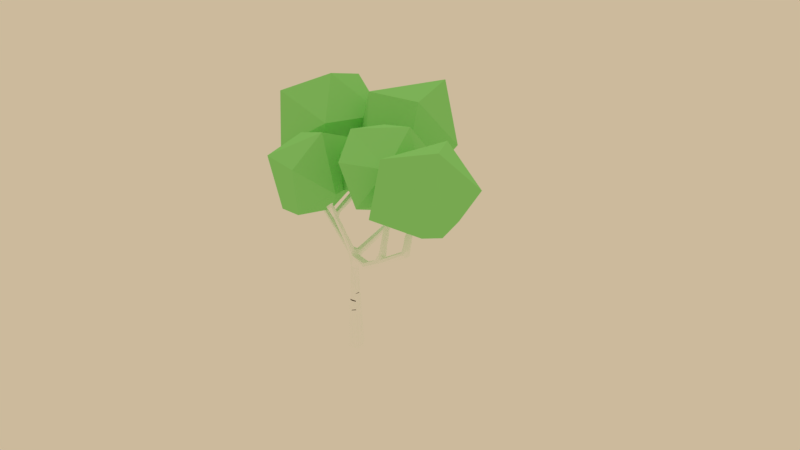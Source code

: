 # Source: tree1.blend  (saved by Blender 2.79.0; exported with 4.5.12 LTS)
import bpy
from mathutils import Matrix  # noqa: F401  (used for matrix-valued properties, if any)

bpy.ops.wm.read_factory_settings(use_empty=True)
scene = bpy.context.scene
scene.name = 'Scene'

# ---- collections
col_collection_1 = bpy.data.collections.new('Collection 1'); scene.collection.children.link(col_collection_1)

# ---- materials (node trees are filled in below, after node groups)
mat_material_006 = bpy.data.materials.new('Material.006')
mat_material_006.alpha_threshold = 0.0
mat_material_006.use_transparent_shadow = False
mat_material_006.diffuse_color = (1.0, 1.0, 1.0, 1.0)
mat_material_006.roughness = 0.5
mat_material_012 = bpy.data.materials.new('Material.012')
mat_material_012.alpha_threshold = 0.0
mat_material_012.use_transparent_shadow = False
mat_material_012.diffuse_color = (0.05582, 0.02508, 0.001781, 1.0)
mat_material_012.roughness = 0.5
mat_material_018 = bpy.data.materials.new('Material.018')
mat_material_018.alpha_threshold = 0.0
mat_material_018.use_transparent_shadow = False
mat_material_018.diffuse_color = (0.305, 0.7991, 0.2423, 1.0)
mat_material_018.roughness = 0.5
mat_material_016 = bpy.data.materials.new('Material.016')
mat_material_016.alpha_threshold = 0.0
mat_material_016.use_transparent_shadow = False
mat_material_016.diffuse_color = (0.305, 0.7991, 0.2423, 1.0)
mat_material_016.roughness = 0.5
mat_material_014 = bpy.data.materials.new('Material.014')
mat_material_014.alpha_threshold = 0.0
mat_material_014.use_transparent_shadow = False
mat_material_014.preview_render_type = 'SHADERBALL'
mat_material_014.diffuse_color = (0.305, 0.7991, 0.2423, 1.0)
mat_material_014.specular_color = (0.08264, 1.0, 0.2378)
mat_material_014.roughness = 0.5
mat_material_013 = bpy.data.materials.new('Material.013')
mat_material_013.alpha_threshold = 0.0
mat_material_013.use_transparent_shadow = False
mat_material_013.preview_render_type = 'SHADERBALL'
mat_material_013.diffuse_color = (0.3071, 0.8, 0.242, 1.0)
mat_material_013.specular_color = (0.08279, 1.0, 0.04546)
mat_material_013.roughness = 0.5
mat_material_015 = bpy.data.materials.new('Material.015')
mat_material_015.alpha_threshold = 0.0
mat_material_015.use_transparent_shadow = False
mat_material_015.diffuse_color = (0.305, 0.7991, 0.2423, 1.0)
mat_material_015.roughness = 0.5
mat_material_017 = bpy.data.materials.new('Material.017')
mat_material_017.alpha_threshold = 0.0
mat_material_017.use_transparent_shadow = False
mat_material_017.diffuse_color = (0.305, 0.7991, 0.2423, 1.0)
mat_material_017.roughness = 0.5

# ---- material node trees

# ---- world
world_world = bpy.data.worlds.new('World'); scene.world = world_world
world_world.color = (0.6038, 0.491, 0.3325)
world_world.use_sun_shadow = False
world_world.sun_shadow_jitter_overblur = 0.0
world_world.cycles.sampling_method = 'MANUAL'
world_world.light_settings.ao_factor = 0.04

# ---- cameras
cam_camera = bpy.data.cameras.new('Camera')
cam_camera.clip_end = 100.0
cam_camera.lens = 35.0
cam_camera.sensor_width = 32.0
cam_camera.sensor_height = 18.0
cam_camera.ortho_scale = 7.314
cam_camera.dof.focus_distance = 0.0
cam_camera.dof.aperture_fstop = 128.0

# ---- lights
light_sun = bpy.data.lights.new('Sun', 'SUN')
light_sun.transmission_factor = 0.0
light_sun.angle = 0.1993
light_sun.energy = 0.3
light_sun.shadow_buffer_clip_start = 0.5
light_sun.shadow_soft_size = 0.1
light_sun.shadow_cascade_max_distance = 1000.0

# ---- meshes
me_cube_002 = bpy.data.meshes.new('Cube.002')
me_cube_002.from_pydata([(-0.1212, -0.1262, 2.103), (-0.1143, -0.05736, 2.168), (-0.136, 0.008626, 2.109), (-0.1614, -0.07974, 2.061), (2.027, 0.8346, 3.134), (2.01, 0.7473, 3.176), (2.11, 0.7887, 3.095), (-0.0446, -0.05394, 1.868), (1.469, 0.5265, 2.709), (1.492, 0.4499, 2.793), (1.473, 0.445, 2.608), (0.008767, 0.07149, 1.869), (-0.06285, 0.0004744, 1.859), (0.008961, -0.07135, 1.87), (0.08069, 0.000523, 1.868), (0.00175, 0.1521, -0.002495), (-0.1516, 0.001283, -0.001774), (-0.0008174, -0.1521, -0.002483), (0.1526, -0.001284, -0.003205), (1.332, 0.3932, 2.797), (0.0, 0.0, -0.1015), (1.472, 0.3678, 2.669), (-1.552, -0.4745, 3.395), (1.884, 0.9179, 3.887), (1.164, 0.6219, 3.394), (-1.253, 1.153, 3.556), (-1.165, 1.12, 3.611), (1.846, 0.8861, 3.796), (-1.494, -0.4808, 3.464), (0.09445, -0.3637, 2.957), (1.425, 0.4103, 2.797), (-1.336, -0.5794, 2.62), (-1.291, -0.6054, 2.652), (-1.253, 0.9782, 3.169), (-1.209, 0.9923, 3.176), (0.7454, 0.2161, 2.14), (0.695, 0.2824, 2.212), (-0.09255, 0.1357, 2.062), (-0.02431, 0.143, 2.112), (-0.06571, 0.09817, 2.171), (-0.6326, 0.8041, 2.549), (-1.362, -0.6334, 2.602), (-1.316, -0.662, 2.627), (-1.545, -0.3817, 3.391), (-1.485, -0.4908, 3.287), (2.096, 0.8417, 3.223), (2.111, 0.7298, 3.16), (1.908, 0.9606, 3.727), (1.303, 0.4701, 2.799), (1.388, 0.5081, 2.835), (1.203, 0.5841, 3.465), (-1.186, 0.9441, 3.213), (1.171, 0.6766, 3.623), (1.344, 0.7786, 3.959), (1.074, 0.6123, 3.5), (1.051, 0.6331, 3.638), (0.6131, 0.6675, 3.935), (1.934, 1.006, 3.908), (2.077, 1.105, 4.22), (1.799, 0.9854, 3.871), (1.808, 0.9275, 3.916), (-1.513, -0.5267, 3.415), (-1.663, -0.7406, 3.717), (-1.147, 1.21, 3.617), (-1.168, 1.18, 3.63), (-0.6061, 0.8684, 2.556), (-0.6583, 0.8123, 2.518), (-0.9028, 0.7532, 2.888), (-0.9064, 0.7083, 2.885), (-0.9593, 0.7096, 2.829), (0.1258, 0.03205, 2.01), (0.0921, 0.06177, 2.138), (0.7363, 0.1323, 2.211), (0.6862, 0.1987, 2.284), (0.04326, -0.09504, 2.151), (-0.02689, -0.07083, 2.194), (0.009737, 0.001144, 2.213), (0.08291, -0.02956, 2.19), (0.1718, -0.3888, 3.004), (0.1859, -0.3405, 2.995), (0.3834, -0.424, 3.368), (0.4469, -0.3807, 3.332), (0.06613, -0.2896, 3.009), (0.1151, -0.257, 3.031), (0.1263, -0.3367, 3.078), (-0.2217, 0.1045, 3.281), (-0.1443, 0.1019, 3.319), (-0.1697, 0.03638, 3.368), (-0.2456, 0.03394, 3.325), (0.4894, -0.4555, 3.309), (0.4228, -0.5, 3.347), (0.06101, -0.05856, 1.869), (0.1031, 0.09442, 2.051), (1.355, 0.5137, 2.781), (-1.473, -0.3427, 3.439), (-1.171, 1.159, 3.544), (-1.215, 1.17, 3.656), (0.1465, -0.2788, 2.955), (0.1093, -0.1102, 0.03558), (-0.1096, -0.1086, 0.03661), (-0.108, 0.1102, 0.0366), (1.471, 0.3845, 2.735), (1.472, 0.4933, 2.783), (2.076, 0.7257, 3.066), (-0.1584, -0.02667, 2.063), (-0.9453, 0.7728, 2.841), (-0.924, 0.6871, 2.866), (-1.272, 0.9392, 3.188), (-0.031, 0.1515, 2.057), (-0.03077, 0.1256, 2.158), (-0.1165, 0.06135, 2.149), (-0.6688, 0.8506, 2.496), (1.137, 0.634, 3.643), (-0.628, 0.8923, 2.505), (0.1478, -0.01099, 2.029), (0.1651, -0.022, 2.122), (-0.03781, -0.01213, 2.19), (0.1528, -0.3046, 3.066), (0.1108, 0.1086, 0.03557), (1.343, 0.7526, 3.978), (1.33, 0.7744, 3.975), (0.6292, 0.6883, 3.953), (2.078, 1.078, 4.238), (1.563, 1.019, 4.136), (1.575, 0.9945, 4.151), (-1.678, -0.7261, 3.721), (-1.654, -0.7317, 3.741), (-1.564, -0.1362, 3.656), (-1.591, -0.129, 3.642), (-1.047, 1.552, 3.839), (-1.047, 1.538, 3.859), (-1.118, 1.179, 3.867), (-0.2905, 0.2965, 3.636), (-0.264, 0.2798, 3.655), (0.5548, -0.3423, 3.711), (0.5199, -0.346, 3.723), (0.06301, 0.05447, 1.855), (-0.04489, 0.05434, 1.856), (1.501, 0.5184, 2.668), (2.081, 0.8484, 3.113), (-1.344, -0.6636, 2.604), (-0.09166, -0.09673, 2.151), (-0.1893, -0.04419, 2.176), (0.7516, 0.157, 2.156), (0.7097, 0.1448, 2.265), (0.6768, 0.2568, 2.265), (1.447, 0.3783, 2.597), (1.274, 0.3261, 2.631), (1.258, 0.4259, 2.626), (-0.1255, 0.1047, 2.076), (-1.359, -0.6014, 2.598), (-1.307, -0.5781, 2.642), (-1.293, -0.6401, 2.648), (-1.478, -0.3559, 3.363), (-1.416, -0.4645, 3.248), (2.114, 0.7953, 3.237), (2.058, 0.7164, 3.174), (1.993, 0.7954, 3.161), (1.938, 0.907, 3.735), (1.784, 0.9284, 3.838), (1.116, 0.5674, 3.412), (1.408, 0.4763, 2.877), (1.375, 0.3847, 2.823), (1.168, 0.5253, 3.4), (-1.232, 0.9144, 3.213), (-1.22, 1.195, 3.549), (-1.216, 1.115, 3.637), (1.221, 0.6436, 3.632), (1.179, 0.5995, 3.631), (0.9883, 0.5862, 3.615), (1.005, 0.6469, 3.594), (1.028, 0.588, 3.636), (1.947, 0.9566, 3.893), (1.88, 0.9738, 3.925), (1.827, 0.9706, 3.897), (-1.544, -0.4652, 3.459), (-1.524, -0.3691, 3.456), (-1.203, 1.217, 3.649), (0.08219, -0.06558, 2.157), (0.7177, 0.269, 2.155), (-0.0003793, -0.1019, 2.169), (0.05683, -0.0001431, 2.216), (0.08236, -0.2951, 2.944), (0.484, -0.4065, 3.312), (0.1129, -0.3738, 3.05), (-0.2531, 0.06775, 3.291), (-0.1761, 0.1188, 3.286), (-0.1386, 0.06979, 3.355), (-0.2131, 0.01804, 3.358), (0.4669, -0.4978, 3.323), (0.3872, -0.4719, 3.367), (0.4051, -0.3839, 3.355), (0.002867, 0.1393, 0.2957), (0.003505, 0.1319, 0.4658), (0.004143, 0.1246, 0.636), (0.004781, 0.1173, 0.8061), (0.005419, 0.11, 0.9763), (0.006057, 0.1026, 1.146), (0.006695, 0.0953, 1.317), (0.007333, 0.08797, 1.487), (0.007971, 0.08064, 1.657), (0.008609, 0.07331, 1.827), (-0.1375, 0.001155, 0.2946), (-0.1294, 0.001081, 0.4637), (-0.1214, 0.001007, 0.6328), (-0.1133, 0.0009339, 0.802), (-0.1052, 0.0008604, 0.9711), (-0.09714, 0.0007868, 1.14), (-0.08907, 0.0007133, 1.309), (-0.081, 0.0006397, 1.478), (-0.07293, 0.0005662, 1.648), (-0.06485, 0.0004926, 1.817), (0.0007402, -0.1392, 0.2958), (0.001629, -0.1319, 0.466), (0.002518, -0.1246, 0.6363), (0.003407, -0.1172, 0.8065), (0.004296, -0.1099, 1.007), (0.005185, -0.1025, 1.092), (0.006074, -0.09519, 1.317), (0.006963, -0.08785, 1.487), (0.007851, -0.08051, 1.658), (0.00874, -0.07317, 1.828), (0.1411, -0.0009957, 0.2949), (0.1346, -0.0008315, 0.465), (0.1281, -0.0006673, 0.6351), (0.1215, -0.000503, 0.8052), (0.115, -0.0003388, 0.9753), (0.1084, -0.0001746, 1.102), (0.1019, -1.036e-05, 1.264), (0.09537, 0.0001539, 1.486), (0.08884, 0.0003181, 1.656), (0.0823, 0.0004823, 1.826), (0.1032, 0.09999, 0.3255), (0.09888, 0.09507, 0.4909), (0.09453, 0.09015, 0.6563), (0.09018, 0.08523, 0.8217), (0.08583, 0.0803, 0.9872), (0.08149, 0.07538, 1.153), (0.07714, 0.07046, 1.278), (0.07279, 0.06553, 1.483), (0.06844, 0.06061, 1.649), (0.06409, 0.05569, 1.814), (0.0621, -0.05973, 1.828), (0.06649, -0.06442, 1.661), (0.07087, -0.06912, 1.494), (0.07526, -0.07381, 1.328), (0.07965, -0.0785, 1.121), (0.08403, -0.0832, 0.9942), (0.08842, -0.08789, 0.8276), (0.09281, -0.09259, 0.6609), (0.09719, -0.09728, 0.4943), (0.1016, -0.102, 0.3276), (-0.04607, -0.05517, 1.827), (-0.05197, -0.06014, 1.66), (-0.05787, -0.06511, 1.494), (-0.06378, -0.07008, 1.327), (-0.06968, -0.07505, 1.161), (-0.07559, -0.08003, 0.9942), (-0.08149, -0.085, 0.8278), (-0.0874, -0.08997, 0.6613), (-0.0933, -0.09494, 0.4948), (-0.09921, -0.09991, 0.3283), (-0.04631, 0.0556, 1.815), (-0.05204, 0.06067, 1.65), (-0.05778, 0.06575, 1.484), (-0.06351, 0.07083, 1.319), (-0.06925, 0.07591, 1.153), (-0.07498, 0.08099, 0.988), (-0.08072, 0.08607, 0.8226), (-0.08645, 0.09115, 0.6572), (-0.09219, 0.09622, 0.4918), (-0.09792, 0.1013, 0.3264), (0.006921, 0.0927, 1.377), (0.007133, 0.09026, 1.389), (-0.08622, 0.0006873, 1.369), (-0.08352, 0.0006627, 1.4), (0.006388, -0.0926, 1.377), (0.006684, -0.09015, 1.434), (0.0996, 4.77e-05, 1.376), (0.09742, 0.0001024, 1.432), (0.0756, 0.06871, 1.377), (0.07415, 0.06707, 1.432), (0.07225, -0.07059, 1.442), (0.07371, -0.07215, 1.386), (-0.05972, -0.06667, 1.442), (-0.06169, -0.06833, 1.386), (-0.05957, 0.06734, 1.418), (-0.06148, 0.06904, 1.395), (0.00627, 0.1002, 1.203), (0.006482, 0.09774, 1.26), (-0.09445, 0.0007623, 1.197), (-0.09176, 0.0007378, 1.253), (0.005481, -0.1001, 1.204), (0.005777, -0.09764, 1.26), (0.1063, -0.0001198, 1.202), (0.1041, -6.51e-05, 1.259), (0.08004, 0.07374, 1.208), (0.07859, 0.0721, 1.263), (0.07672, -0.07537, 1.272), (0.07818, -0.07694, 1.216), (-0.06575, -0.07174, 1.272), (-0.06772, -0.0734, 1.216), (-0.06542, 0.07252, 1.264), (-0.06734, 0.07422, 1.209), (0.005596, 0.1079, 1.024), (0.005809, 0.1055, 1.08), (-0.103, 0.0008399, 0.9772), (-0.1003, 0.0008154, 1.074), (0.004543, -0.1078, 1.024), (0.004839, -0.1054, 1.081), (0.1132, -0.0002932, 1.023), (0.111, -0.0002385, 1.079), (0.08463, 0.07893, 1.033), (0.08318, 0.07729, 1.088), (0.08135, -0.08033, 1.096), (0.08281, -0.08189, 1.041), (-0.07198, -0.07699, 1.096), (-0.07395, -0.07865, 1.003), (-0.07148, 0.07789, 1.089), (-0.07339, 0.07958, 1.034), (0.004957, 0.1153, 0.853), (0.00517, 0.1128, 0.9097), (-0.1111, 0.0009136, 0.8486), (-0.1084, 0.0008891, 0.905), (0.003652, -0.1152, 0.8534), (0.003948, -0.1127, 0.8728), (0.1197, -0.0004578, 0.8919), (0.1175, -0.000403, 0.9088), (0.08898, 0.08387, 0.8673), (0.08753, 0.08223, 0.9225), (0.08575, -0.08503, 0.8843), (0.08721, -0.0866, 0.8735), (-0.0779, -0.08197, 0.9291), (-0.07987, -0.08363, 0.8736), (-0.07723, 0.08297, 0.9233), (-0.07914, 0.08467, 0.8682), (-2.748, -1.128, 3.658), (-3.018, -0.5294, 4.465), (-1.78, 0.35, 3.441), (-1.886, -0.3049, 5.113), (-1.188, -1.33, 3.885), (-2.009, -1.316, 4.75), (-2.271, -0.1899, 3.171), (-2.555, 0.1804, 3.692), (-1.897, -1.268, 3.083), (-2.348, 0.2573, 4.947), (-1.109, -0.6107, 3.051), (-1.338, 0.6691, 4.421), (-0.788, -0.4552, 4.47), (-0.5101, -0.04028, 3.505), (-0.7104, 0.4708, 3.789), (0.3598, 0.5528, 3.609), (-0.2933, 0.5082, 4.455), (0.1209, -0.3818, 4.119), (-0.496, -0.08064, 4.295), (0.0702, 0.2991, 3.352), (-0.1152, 0.6396, 3.503), (0.01342, -0.3643, 3.491), (-0.3337, 0.8637, 4.193), (0.5531, -0.1518, 3.682), (0.3839, 0.8191, 4.22), (0.3635, 0.1236, 4.484), (0.7817, -0.0325, 4.925), (0.2441, 0.5861, 4.788), (0.9237, 0.2473, 3.538), (0.8348, 1.381, 4.417), (1.894, 0.4937, 4.611), (1.189, 0.9403, 5.071), (0.8325, -0.1502, 4.007), (0.4161, 0.2208, 3.966), (1.509, -0.2718, 4.61), (0.332, 1.221, 4.14), (1.808, -0.01088, 3.891), (0.953, 1.133, 3.403), (1.747, 1.15, 4.013), (3.065, 0.4881, 4.219), (2.345, 0.1692, 3.953), (2.302, 1.628, 3.841), (1.61, 0.6036, 4.576), (2.701, 1.217, 5.192), (2.334, 0.3628, 4.982), (2.823, 1.289, 3.819), (2.387, 1.014, 3.6), (3.307, 1.188, 4.588), (1.541, 0.5973, 3.984), (2.855, 1.872, 4.622), (1.461, 1.548, 4.142), (1.848, 1.473, 5.062), (0.07029, -1.305, 3.141), (-0.6951, -1.205, 3.384), (0.0172, 0.01934, 3.545), (-0.6222, -0.9146, 4.37), (0.7136, -1.062, 4.169), (-0.09031, -1.526, 4.141), (0.1551, -0.4061, 3.136), (-0.3808, -0.3836, 3.231), (0.7891, -0.9979, 3.34), (-0.961, -0.6226, 4.0), (0.8887, -0.3253, 3.761), (-0.4166, 0.08545, 4.3), (0.2433, -0.5252, 4.678), (-0.4142, 0.2726, 3.852), (-1.416, 0.1686, 3.842), (-0.9973, 1.872, 3.582), (-1.834, 0.9295, 4.786), (-0.189, 1.234, 5.032), (-0.9693, 0.3827, 5.011), (-0.5526, 1.292, 3.4), (-1.209, 1.135, 3.336), (0.2366, 0.9891, 4.117), (-2.136, 0.955, 4.13), (-0.008524, 1.944, 4.252), (-1.833, 2.082, 4.244), (-1.085, 1.842, 5.169)], [], [(3, 150, 104), (76, 109, 116), (2, 149, 104), (74, 180, 91), (0, 7, 13), (13, 91, 0), (137, 108, 11), (38, 71, 92), (92, 108, 38), (38, 109, 71), (7, 0, 3), (46, 156, 21), (141, 180, 75), (0, 180, 141), (103, 10, 6), (10, 139, 6), (37, 108, 137), (137, 149, 37), (93, 148, 48), (8, 93, 49), (21, 156, 101), (10, 103, 146), (170, 112, 52), (169, 160, 163), (19, 147, 162), (19, 48, 148), (148, 147, 19), (126, 125, 62), (8, 148, 93), (120, 119, 53), (154, 153, 94), (94, 28, 154), (52, 24, 170), (91, 14, 70), (23, 158, 172), (168, 163, 50), (52, 167, 24), (167, 50, 24), (57, 172, 47), (1, 141, 116), (94, 176, 28), (43, 22, 175), (175, 176, 43), (30, 101, 9), (173, 60, 23), (174, 60, 173), (0, 141, 42), (150, 3, 41), (3, 140, 41), (152, 1, 32), (69, 33, 105), (105, 34, 67), (164, 68, 51), (37, 113, 108), (149, 2, 110), (38, 65, 109), (39, 40, 110), (110, 40, 66), (113, 37, 111), (38, 113, 65), (39, 65, 40), (43, 150, 41), (155, 6, 45), (19, 160, 48), (48, 24, 93), (24, 48, 54), (48, 160, 54), (160, 19, 163), (34, 165, 95), (26, 51, 95), (168, 167, 119), (112, 168, 119), (170, 121, 55), (169, 171, 56), (172, 122, 23), (174, 173, 58), (174, 58, 57), (159, 123, 59), (60, 174, 124), (28, 175, 126), (94, 153, 127), (43, 176, 128), (111, 69, 105), (111, 105, 113), (66, 69, 111), (35, 143, 70), (36, 179, 92), (75, 182, 116), (182, 75, 29), (184, 80, 84), (80, 184, 190), (29, 184, 88), (85, 186, 82), (76, 181, 109), (1, 110, 142), (142, 110, 2), (3, 0, 140), (115, 178, 91), (115, 91, 114), (103, 6, 46), (74, 91, 178), (91, 180, 0), (11, 108, 136), (92, 136, 108), (71, 109, 181), (77, 71, 181), (77, 178, 71), (7, 3, 104), (46, 21, 103), (75, 116, 141), (8, 49, 102), (139, 138, 8, 4), (5, 9, 101, 156), (102, 9, 5, 157), (271, 192, 15, 100), (138, 139, 10), (146, 103, 21), (22, 44, 61), (170, 55, 112), (232, 118, 15, 192), (261, 202, 16, 99), (271, 100, 16, 202), (251, 212, 17, 98), (96, 64, 177), (261, 99, 17, 212), (232, 222, 18, 118), (251, 98, 18, 222), (137, 12, 104, 149), (169, 168, 171), (169, 163, 168), (63, 64, 26), (118, 18, 20, 15), (12, 7, 104), (98, 17, 20, 18), (99, 16, 20, 17), (100, 15, 20, 16), (136, 92, 70, 14), (21, 101, 147), (110, 1, 116, 39), (70, 114, 91), (59, 57, 47), (22, 43, 44), (54, 170, 24), (54, 160, 169), (23, 60, 27), (166, 96, 25), (168, 50, 167), (47, 172, 158), (96, 177, 25), (184, 29, 78), (63, 26, 95), (28, 61, 44, 154), (116, 109, 39), (97, 83, 117, 79), (168, 112, 55, 171), (101, 30, 162, 147), (28, 176, 175), (82, 182, 29), (9, 102, 30), (83, 97, 182, 82), (150, 31, 2, 104), (174, 57, 59), (151, 32, 1, 142), (2, 31, 142), (0, 42, 140), (152, 141, 1), (42, 141, 152), (151, 142, 31), (164, 107, 69, 106), (33, 34, 105), (157, 4, 8, 102), (68, 164, 106), (35, 10, 146, 143), (33, 69, 107), (34, 51, 67), (68, 67, 51), (138, 10, 35, 179), (72, 21, 147, 144), (146, 21, 72, 143), (73, 147, 148, 145), (36, 8, 138, 179), (73, 144, 147), (148, 8, 36, 145), (44, 43, 41, 140), (38, 108, 113), (39, 109, 65), (110, 66, 149), (37, 149, 111), (111, 149, 66), (150, 43, 153, 31), (153, 151, 31), (151, 153, 154, 32), (154, 152, 32), (152, 154, 44, 42), (44, 140, 42), (45, 47, 158, 155), (45, 6, 139), (46, 6, 155), (46, 23, 27, 156), (45, 139, 47), (158, 23, 46, 155), (5, 27, 159, 157), (4, 59, 47, 139), (5, 156, 27), (159, 59, 4, 157), (49, 24, 50, 161), (161, 102, 49), (30, 102, 161), (49, 93, 24), (30, 50, 163, 162), (107, 25, 165, 33), (30, 161, 50), (19, 162, 163), (165, 34, 33), (164, 51, 26, 166), (95, 51, 34), (125, 22, 61, 62), (166, 25, 107), (107, 164, 166), (167, 52, 53), (112, 119, 120), (52, 112, 120), (52, 120, 53), (119, 167, 53), (54, 169, 56), (54, 56, 170), (55, 121, 171), (121, 170, 56), (56, 171, 121), (57, 58, 172), (173, 23, 122), (122, 172, 58), (58, 173, 122), (59, 123, 174), (27, 60, 124), (27, 124, 159), (124, 174, 123), (123, 159, 124), (129, 130, 63, 95), (175, 22, 125), (61, 28, 126), (61, 126, 62), (126, 175, 125), (153, 43, 128), (176, 94, 127), (127, 153, 128), (128, 176, 127), (165, 129, 95), (130, 64, 63), (130, 129, 25, 177), (177, 64, 130), (129, 165, 25), (67, 65, 113, 105), (131, 26, 64), (131, 166, 26), (131, 96, 166), (131, 64, 96), (68, 40, 65, 67), (69, 66, 40, 106), (68, 106, 40), (72, 115, 114, 143), (92, 179, 70), (71, 178, 115), (70, 143, 114), (73, 71, 115, 144), (72, 144, 115), (74, 78, 29, 180), (73, 145, 71), (71, 145, 92), (35, 70, 179), (36, 92, 145), (76, 116, 182), (79, 78, 74, 178), (76, 182, 97, 181), (75, 180, 29), (97, 79, 77, 181), (79, 178, 77), (78, 79, 89, 189), (90, 184, 78, 189), (117, 84, 80, 191), (79, 183, 89), (79, 117, 81, 183), (117, 191, 81), (82, 29, 88, 185), (90, 190, 184), (117, 83, 86, 187), (82, 186, 83), (83, 186, 86), (87, 84, 117, 187), (184, 84, 87, 188), (132, 133, 86, 186), (184, 188, 88), (85, 82, 185), (132, 186, 85), (85, 185, 132), (133, 187, 86), (133, 132, 88, 188), (133, 188, 87), (87, 187, 133), (132, 185, 88), (134, 135, 90, 189), (134, 189, 89), (89, 183, 134), (135, 190, 90), (135, 134, 81, 191), (135, 191, 80), (80, 190, 135), (134, 183, 81), (91, 242, 231, 14), (242, 243, 230, 231), (243, 244, 229, 230), (283, 245, 228, 278), (299, 246, 227, 294), (315, 247, 226, 310), (331, 248, 225, 326), (248, 249, 224, 225), (249, 250, 223, 224), (250, 251, 222, 223), (136, 14, 231, 241), (241, 231, 230, 240), (240, 230, 229, 239), (280, 278, 228, 238), (296, 294, 227, 237), (312, 310, 226, 236), (328, 326, 225, 235), (235, 225, 224, 234), (234, 224, 223, 233), (233, 223, 222, 232), (7, 252, 221, 13), (252, 253, 220, 221), (253, 254, 219, 220), (285, 255, 218, 276), (301, 256, 217, 292), (317, 257, 216, 308), (333, 258, 215, 324), (258, 259, 214, 215), (259, 260, 213, 214), (260, 261, 212, 213), (91, 13, 221, 242), (242, 221, 220, 243), (243, 220, 219, 244), (283, 276, 218, 245), (299, 292, 217, 246), (315, 308, 216, 247), (331, 324, 215, 248), (248, 215, 214, 249), (249, 214, 213, 250), (250, 213, 212, 251), (137, 262, 211, 12), (262, 263, 210, 211), (263, 264, 209, 210), (287, 265, 208, 274), (303, 266, 207, 290), (319, 267, 206, 306), (335, 268, 205, 322), (268, 269, 204, 205), (269, 270, 203, 204), (270, 271, 202, 203), (7, 12, 211, 252), (252, 211, 210, 253), (253, 210, 209, 254), (285, 274, 208, 255), (301, 290, 207, 256), (317, 306, 206, 257), (333, 322, 205, 258), (258, 205, 204, 259), (259, 204, 203, 260), (260, 203, 202, 261), (136, 241, 201, 11), (241, 240, 200, 201), (240, 239, 199, 200), (280, 238, 198, 272), (296, 237, 197, 288), (312, 236, 196, 304), (328, 235, 195, 320), (235, 234, 194, 195), (234, 233, 193, 194), (233, 232, 192, 193), (137, 11, 201, 262), (262, 201, 200, 263), (263, 200, 199, 264), (287, 272, 198, 265), (303, 288, 197, 266), (319, 304, 196, 267), (335, 320, 195, 268), (268, 195, 194, 269), (269, 194, 193, 270), (270, 193, 192, 271), (264, 199, 273, 286), (286, 273, 272, 287), (239, 281, 273, 199), (281, 280, 272, 273), (254, 209, 275, 284), (284, 275, 274, 285), (264, 286, 275, 209), (286, 287, 274, 275), (244, 219, 277, 282), (282, 277, 276, 283), (254, 284, 277, 219), (284, 285, 276, 277), (239, 229, 279, 281), (281, 279, 278, 280), (244, 282, 279, 229), (282, 283, 278, 279), (265, 198, 289, 302), (302, 289, 288, 303), (238, 297, 289, 198), (297, 296, 288, 289), (255, 208, 291, 300), (300, 291, 290, 301), (265, 302, 291, 208), (302, 303, 290, 291), (245, 218, 293, 298), (298, 293, 292, 299), (255, 300, 293, 218), (300, 301, 292, 293), (238, 228, 295, 297), (297, 295, 294, 296), (245, 298, 295, 228), (298, 299, 294, 295), (266, 197, 305, 318), (318, 305, 304, 319), (237, 313, 305, 197), (313, 312, 304, 305), (256, 207, 307, 316), (316, 307, 306, 317), (266, 318, 307, 207), (318, 319, 306, 307), (246, 217, 309, 314), (314, 309, 308, 315), (256, 316, 309, 217), (316, 317, 308, 309), (237, 227, 311, 313), (313, 311, 310, 312), (246, 314, 311, 227), (314, 315, 310, 311), (267, 196, 321, 334), (334, 321, 320, 335), (236, 329, 321, 196), (329, 328, 320, 321), (257, 206, 323, 332), (332, 323, 322, 333), (267, 334, 323, 206), (334, 335, 322, 323), (247, 216, 325, 330), (330, 325, 324, 331), (257, 332, 325, 216), (332, 333, 324, 325), (236, 226, 327, 329), (329, 327, 326, 328), (247, 330, 327, 226), (330, 331, 326, 327), (336, 342, 344), (343, 338, 342), (340, 348, 341), (348, 339, 341), (346, 348, 340), (347, 339, 348), (347, 345, 339), (337, 341, 339), (336, 340, 341), (336, 344, 340), (346, 347, 348), (346, 338, 347), (345, 337, 339), (337, 336, 341), (344, 346, 340), (342, 338, 346), (338, 343, 347), (343, 345, 347), (343, 337, 345), (344, 342, 346), (343, 336, 337), (343, 342, 336), (349, 355, 357), (356, 351, 355), (353, 361, 354), (361, 352, 354), (359, 361, 353), (360, 352, 361), (360, 358, 352), (350, 354, 352), (349, 353, 354), (349, 357, 353), (359, 360, 361), (359, 351, 360), (358, 350, 352), (350, 349, 354), (357, 359, 353), (355, 351, 359), (351, 356, 360), (356, 358, 360), (356, 350, 358), (357, 355, 359), (356, 349, 350), (356, 355, 349), (362, 368, 370), (369, 364, 368), (366, 374, 367), (374, 365, 367), (372, 374, 366), (373, 365, 374), (373, 371, 365), (363, 367, 365), (362, 366, 367), (362, 370, 366), (372, 373, 374), (372, 364, 373), (371, 363, 365), (363, 362, 367), (370, 372, 366), (368, 364, 372), (364, 369, 373), (369, 371, 373), (369, 363, 371), (370, 368, 372), (369, 362, 363), (369, 368, 362), (375, 381, 383), (382, 377, 381), (379, 387, 380), (387, 378, 380), (385, 387, 379), (386, 378, 387), (386, 384, 378), (376, 380, 378), (375, 379, 380), (375, 383, 379), (385, 386, 387), (385, 377, 386), (384, 376, 378), (376, 375, 380), (383, 385, 379), (381, 377, 385), (377, 382, 386), (382, 384, 386), (382, 376, 384), (383, 381, 385), (382, 375, 376), (382, 381, 375), (388, 394, 396), (395, 390, 394), (392, 400, 393), (400, 391, 393), (398, 400, 392), (399, 391, 400), (399, 397, 391), (389, 393, 391), (388, 392, 393), (388, 396, 392), (398, 399, 400), (398, 390, 399), (397, 389, 391), (389, 388, 393), (396, 398, 392), (394, 390, 398), (390, 395, 399), (395, 397, 399), (395, 389, 397), (396, 394, 398), (395, 388, 389), (395, 394, 388), (401, 407, 409), (408, 403, 407), (405, 413, 406), (413, 404, 406), (411, 413, 405), (412, 404, 413), (412, 410, 404), (402, 406, 404), (401, 405, 406), (401, 409, 405), (411, 412, 413), (411, 403, 412), (410, 402, 404), (402, 401, 406), (409, 411, 405), (407, 403, 411), (403, 408, 412), (408, 410, 412), (408, 402, 410), (409, 407, 411), (408, 401, 402), (408, 407, 401)])
me_cube_002.polygons.foreach_set('material_index', [0, 0, 0, 0, 0, 0, 0, 0, 0, 0, 0, 0, 0, 0, 0, 0, 0, 0, 0, 0, 0, 0, 0, 0, 0, 0, 0, 0, 0, 0, 0, 0, 0, 0, 0, 0, 0, 0, 0, 0, 0, 0, 0, 0, 0, 0, 0, 0, 0, 0, 0, 0, 0, 0, 0, 0, 0, 0, 0, 0, 0, 0, 0, 0, 0, 0, 0, 0, 0, 0, 0, 0, 0, 0, 0, 0, 0, 0, 0, 0, 0, 0, 0, 0, 0, 0, 0, 0, 0, 0, 0, 0, 0, 0, 0, 0, 0, 0, 0, 0, 0, 0, 0, 0, 0, 0, 0, 0, 0, 0, 0, 0, 0, 0, 0, 0, 0, 0, 0, 0, 0, 0, 0, 0, 0, 0, 0, 0, 0, 0, 0, 0, 0, 0, 0, 0, 0, 0, 0, 0, 0, 0, 0, 0, 0, 0, 0, 0, 0, 0, 0, 0, 0, 0, 0, 0, 0, 0, 0, 0, 0, 0, 0, 0, 0, 0, 0, 0, 0, 0, 0, 0, 0, 0, 0, 0, 0, 0, 0, 0, 0, 0, 0, 0, 0, 0, 0, 0, 0, 0, 0, 0, 0, 0, 0, 0, 0, 0, 0, 0, 0, 0, 0, 0, 0, 0, 0, 0, 0, 0, 0, 0, 0, 0, 0, 0, 0, 0, 0, 0, 0, 0, 0, 0, 0, 0, 0, 0, 0, 0, 0, 0, 0, 0, 0, 0, 0, 0, 0, 0, 0, 0, 0, 0, 0, 0, 0, 0, 0, 0, 0, 0, 0, 0, 0, 0, 0, 0, 0, 0, 0, 0, 0, 0, 0, 0, 0, 0, 0, 0, 0, 0, 0, 0, 0, 0, 0, 0, 0, 0, 0, 0, 0, 0, 0, 0, 0, 0, 0, 0, 0, 0, 0, 0, 0, 0, 0, 0, 0, 0, 0, 0, 0, 0, 0, 0, 0, 0, 0, 0, 0, 0, 0, 0, 0, 0, 0, 0, 0, 0, 0, 0, 0, 0, 0, 0, 0, 0, 0, 0, 0, 0, 0, 1, 0, 0, 0, 0, 0, 0, 0, 0, 0, 0, 0, 0, 0, 0, 0, 0, 0, 0, 0, 0, 0, 0, 0, 0, 0, 0, 0, 0, 0, 1, 0, 0, 0, 0, 0, 0, 0, 0, 0, 0, 0, 0, 0, 0, 0, 0, 0, 0, 0, 0, 0, 0, 0, 0, 0, 1, 0, 0, 0, 0, 0, 1, 0, 0, 0, 0, 0, 0, 0, 0, 0, 0, 0, 0, 0, 0, 0, 0, 0, 0, 0, 0, 1, 0, 0, 0, 0, 0, 0, 0, 0, 0, 0, 0, 1, 0, 0, 0, 0, 0, 1, 0, 0, 0, 0, 0, 0, 0, 0, 0, 0, 0, 0, 0, 0, 0, 0, 1, 2, 2, 2, 2, 2, 2, 2, 2, 2, 2, 2, 2, 2, 2, 2, 2, 2, 2, 2, 2, 2, 2, 3, 3, 3, 3, 3, 3, 3, 3, 3, 3, 3, 3, 3, 3, 3, 3, 3, 3, 3, 3, 3, 3, 4, 4, 4, 4, 4, 4, 4, 4, 4, 4, 4, 4, 4, 4, 4, 4, 4, 4, 4, 4, 4, 4, 5, 5, 5, 5, 5, 5, 5, 5, 5, 5, 5, 5, 5, 5, 5, 5, 5, 5, 5, 5, 5, 5, 6, 6, 6, 6, 6, 6, 6, 6, 6, 6, 6, 6, 6, 6, 6, 6, 6, 6, 6, 6, 6, 6, 7, 7, 7, 7, 7, 7, 7, 7, 7, 7, 7, 7, 7, 7, 7, 7, 7, 7, 7, 7, 7, 7])
me_cube_002.materials.append(mat_material_006)
me_cube_002.materials.append(mat_material_012)
me_cube_002.materials.append(mat_material_018)
me_cube_002.materials.append(mat_material_016)
me_cube_002.materials.append(mat_material_014)
me_cube_002.materials.append(mat_material_013)
me_cube_002.materials.append(mat_material_015)
me_cube_002.materials.append(mat_material_017)
me_cube_002.use_remesh_preserve_volume = False
me_cube_002.use_remesh_preserve_attributes = False
me_cube_002.use_mirror_vertex_groups = False
me_cube_002.update()

# ---- objects
ob_sun = bpy.data.objects.new('Sun', light_sun)
ob_cube = bpy.data.objects.new('Cube', me_cube_002)
ob_camera = bpy.data.objects.new('Camera', cam_camera)

# ---- transforms, parenting, visibility, modifiers, constraints
ob_sun.location = (-67.8, 2.238, 29.36)
ob_sun.rotation_euler = (0.0, -0.8336, 0.0)
ob_sun.hide_select = True
ob_sun.lineart.crease_threshold = 0.0
ob_cube.location = (0.0, 0.0, 0.0)
ob_cube.scale = (1.84, 1.84, 1.84)
ob_cube.lineart.crease_threshold = 0.0
ob_camera.location = (27.29, -0.8636, 18.55)
ob_camera.rotation_euler = (1.109, -0.0, 1.48)
ob_camera.scale = (16.47, 16.47, 16.47)
ob_camera.lock_rotations_4d = False
ob_camera.empty_display_type = 'ARROWS'
ob_camera.color = (0.0, 0.0, 0.0, 0.0)
ob_camera.display_type = 'WIRE'
ob_camera.lineart.crease_threshold = 0.0

# ---- collection membership
col_collection_1.objects.link(ob_sun)
col_collection_1.objects.link(ob_cube)
col_collection_1.objects.link(ob_camera)

# ---- scene / render settings (as saved in the file)
scene.camera = ob_camera
scene.frame_start = 1; scene.frame_end = 250; scene.frame_set(1)
scene.render.engine = 'BLENDER_EEVEE_NEXT'
scene.render.resolution_percentage = 50
scene.render.dither_intensity = 0.0
scene.cycles.use_denoising = False
scene.cycles.samples = 128
scene.cycles.sampling_pattern = 'TABULATED_SOBOL'
scene.cycles.use_adaptive_sampling = False
scene.cycles.use_light_tree = False
scene.cycles.blur_glossy = 0.0
scene.cycles.sample_clamp_indirect = 0.0
scene.view_settings.view_transform = 'Standard'
bpy.context.view_layer.update()
